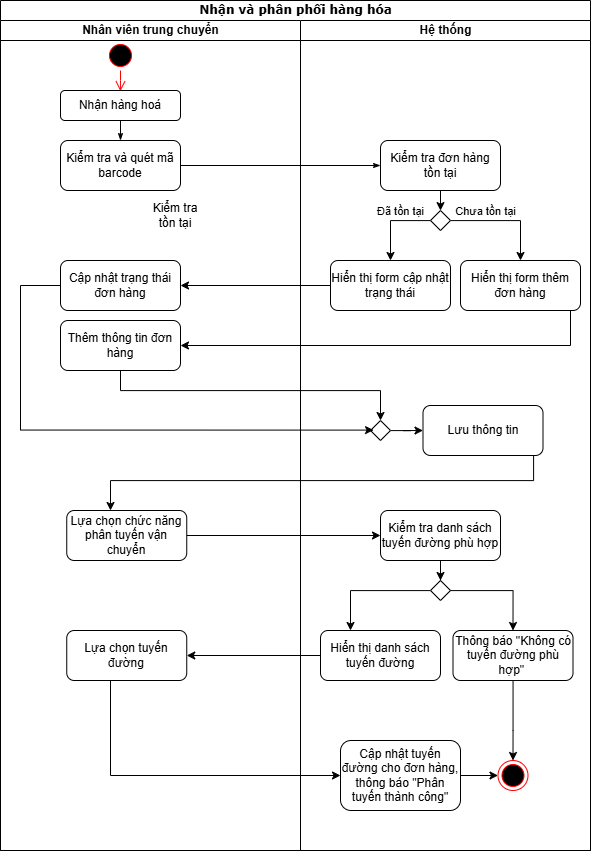

The diagram above was exported from draw.io. Its source (the exported page's mxGraphModel, read from the mxfile embedded in the PNG):
<mxGraphModel dx="2016" dy="933" grid="1" gridSize="10" guides="1" tooltips="1" connect="1" arrows="1" fold="1" page="1" pageScale="1" pageWidth="850" pageHeight="1100" background="none" math="0" shadow="0">
  <root>
    <mxCell id="0" />
    <mxCell id="1" parent="0" />
    <mxCell id="H8kJ_KjbCaimrUardNLp-1" value="Nhận và phân phối hàng hóa" style="swimlane;html=1;childLayout=stackLayout;startSize=20;rounded=0;shadow=0;comic=0;labelBackgroundColor=none;strokeWidth=1;fontFamily=Verdana;fontSize=12;align=center;" parent="1" vertex="1">
      <mxGeometry x="170" y="30" width="590" height="850" as="geometry" />
    </mxCell>
    <mxCell id="H8kJ_KjbCaimrUardNLp-11" style="edgeStyle=none;rounded=0;html=1;labelBackgroundColor=none;startArrow=none;startFill=0;startSize=5;endArrow=classicThin;endFill=1;endSize=5;jettySize=auto;orthogonalLoop=1;strokeWidth=1;fontFamily=Verdana;fontSize=12;exitX=1;exitY=0.5;exitDx=0;exitDy=0;entryX=0;entryY=0.5;entryDx=0;entryDy=0;" parent="H8kJ_KjbCaimrUardNLp-1" edge="1" target="LgczXRBddV4GxC_m0bzA-5" source="LgczXRBddV4GxC_m0bzA-3">
      <mxGeometry relative="1" as="geometry">
        <mxPoint x="190" y="170" as="sourcePoint" />
        <mxPoint x="410" y="170" as="targetPoint" />
      </mxGeometry>
    </mxCell>
    <mxCell id="H8kJ_KjbCaimrUardNLp-2" value="Nhân viên trung chuyển" style="swimlane;html=1;startSize=20;" parent="H8kJ_KjbCaimrUardNLp-1" vertex="1">
      <mxGeometry y="20" width="300" height="830" as="geometry" />
    </mxCell>
    <mxCell id="H8kJ_KjbCaimrUardNLp-4" value="" style="ellipse;html=1;shape=startState;fillColor=#000000;strokeColor=#ff0000;" parent="H8kJ_KjbCaimrUardNLp-2" vertex="1">
      <mxGeometry x="105" y="20" width="30" height="30" as="geometry" />
    </mxCell>
    <mxCell id="H8kJ_KjbCaimrUardNLp-5" value="" style="edgeStyle=orthogonalEdgeStyle;html=1;verticalAlign=bottom;endArrow=open;endSize=8;strokeColor=#ff0000;rounded=0;entryX=0.499;entryY=0.025;entryDx=0;entryDy=0;entryPerimeter=0;" parent="H8kJ_KjbCaimrUardNLp-2" source="H8kJ_KjbCaimrUardNLp-4" edge="1" target="LgczXRBddV4GxC_m0bzA-2">
      <mxGeometry relative="1" as="geometry">
        <mxPoint x="120" y="60" as="targetPoint" />
        <Array as="points" />
      </mxGeometry>
    </mxCell>
    <mxCell id="H8kJ_KjbCaimrUardNLp-26" value="" style="edgeStyle=none;rounded=0;html=1;labelBackgroundColor=none;startArrow=none;startFill=0;startSize=5;endArrow=classicThin;endFill=1;endSize=5;jettySize=auto;orthogonalLoop=1;strokeWidth=1;fontFamily=Verdana;fontSize=12;entryX=0.5;entryY=0;entryDx=0;entryDy=0;exitX=0.5;exitY=1;exitDx=0;exitDy=0;" parent="H8kJ_KjbCaimrUardNLp-2" source="LgczXRBddV4GxC_m0bzA-2" target="LgczXRBddV4GxC_m0bzA-3" edge="1">
      <mxGeometry relative="1" as="geometry">
        <mxPoint x="125.38461538461547" y="100" as="sourcePoint" />
        <mxPoint x="125.76923076923072" y="120" as="targetPoint" />
      </mxGeometry>
    </mxCell>
    <mxCell id="H8kJ_KjbCaimrUardNLp-17" value="Kiểm tra tồn tại" style="text;html=1;align=center;verticalAlign=middle;whiteSpace=wrap;rounded=0;" parent="H8kJ_KjbCaimrUardNLp-2" vertex="1">
      <mxGeometry x="145" y="180" width="60" height="30" as="geometry" />
    </mxCell>
    <mxCell id="LgczXRBddV4GxC_m0bzA-2" value="Nhận hàng hoá" style="rounded=1;whiteSpace=wrap;html=1;" vertex="1" parent="H8kJ_KjbCaimrUardNLp-2">
      <mxGeometry x="60" y="70" width="120" height="30" as="geometry" />
    </mxCell>
    <mxCell id="LgczXRBddV4GxC_m0bzA-3" value="Kiểm tra và quét mã barcode" style="rounded=1;whiteSpace=wrap;html=1;" vertex="1" parent="H8kJ_KjbCaimrUardNLp-2">
      <mxGeometry x="60" y="120" width="120" height="50" as="geometry" />
    </mxCell>
    <mxCell id="LgczXRBddV4GxC_m0bzA-31" value="Cập nhật trạng thái đơn hàng" style="rounded=1;whiteSpace=wrap;html=1;" vertex="1" parent="H8kJ_KjbCaimrUardNLp-2">
      <mxGeometry x="60" y="240" width="120" height="50" as="geometry" />
    </mxCell>
    <mxCell id="LgczXRBddV4GxC_m0bzA-34" value="Thêm thông tin đơn hàng" style="rounded=1;whiteSpace=wrap;html=1;" vertex="1" parent="H8kJ_KjbCaimrUardNLp-2">
      <mxGeometry x="60" y="300" width="120" height="50" as="geometry" />
    </mxCell>
    <mxCell id="LgczXRBddV4GxC_m0bzA-44" value="Lựa chọn chức năng phân tuyến vận chuyển" style="rounded=1;whiteSpace=wrap;html=1;" vertex="1" parent="H8kJ_KjbCaimrUardNLp-2">
      <mxGeometry x="66.25" y="490" width="120" height="50" as="geometry" />
    </mxCell>
    <mxCell id="LgczXRBddV4GxC_m0bzA-54" value="Lựa chọn tuyến đường" style="rounded=1;whiteSpace=wrap;html=1;" vertex="1" parent="H8kJ_KjbCaimrUardNLp-2">
      <mxGeometry x="66.25" y="610" width="120" height="50" as="geometry" />
    </mxCell>
    <mxCell id="H8kJ_KjbCaimrUardNLp-13" value="Hệ thống" style="swimlane;html=1;startSize=20;" parent="H8kJ_KjbCaimrUardNLp-1" vertex="1">
      <mxGeometry x="300" y="20" width="290" height="830" as="geometry" />
    </mxCell>
    <mxCell id="H8kJ_KjbCaimrUardNLp-23" value="" style="ellipse;html=1;shape=endState;fillColor=#000000;strokeColor=#ff0000;" parent="H8kJ_KjbCaimrUardNLp-13" vertex="1">
      <mxGeometry x="197.5" y="740" width="30" height="30" as="geometry" />
    </mxCell>
    <mxCell id="LgczXRBddV4GxC_m0bzA-5" value="Kiểm tra đơn hàng tồn tại" style="rounded=1;whiteSpace=wrap;html=1;" vertex="1" parent="H8kJ_KjbCaimrUardNLp-13">
      <mxGeometry x="80" y="120" width="120" height="50" as="geometry" />
    </mxCell>
    <mxCell id="LgczXRBddV4GxC_m0bzA-11" style="edgeStyle=orthogonalEdgeStyle;rounded=0;orthogonalLoop=1;jettySize=auto;html=1;entryX=0.5;entryY=0;entryDx=0;entryDy=0;" edge="1" parent="H8kJ_KjbCaimrUardNLp-13" source="LgczXRBddV4GxC_m0bzA-6" target="LgczXRBddV4GxC_m0bzA-8">
      <mxGeometry relative="1" as="geometry">
        <Array as="points">
          <mxPoint x="90" y="200" />
        </Array>
      </mxGeometry>
    </mxCell>
    <mxCell id="LgczXRBddV4GxC_m0bzA-13" value="Đã tồn tại" style="edgeLabel;html=1;align=center;verticalAlign=middle;resizable=0;points=[];" vertex="1" connectable="0" parent="LgczXRBddV4GxC_m0bzA-11">
      <mxGeometry x="-0.1662" y="-1" relative="1" as="geometry">
        <mxPoint x="2" y="-9" as="offset" />
      </mxGeometry>
    </mxCell>
    <mxCell id="LgczXRBddV4GxC_m0bzA-12" style="edgeStyle=orthogonalEdgeStyle;rounded=0;orthogonalLoop=1;jettySize=auto;html=1;entryX=0.5;entryY=0;entryDx=0;entryDy=0;" edge="1" parent="H8kJ_KjbCaimrUardNLp-13" source="LgczXRBddV4GxC_m0bzA-6" target="LgczXRBddV4GxC_m0bzA-9">
      <mxGeometry relative="1" as="geometry" />
    </mxCell>
    <mxCell id="LgczXRBddV4GxC_m0bzA-14" value="Chưa tồn tại" style="edgeLabel;html=1;align=center;verticalAlign=middle;resizable=0;points=[];" vertex="1" connectable="0" parent="LgczXRBddV4GxC_m0bzA-12">
      <mxGeometry x="-0.3828" y="1" relative="1" as="geometry">
        <mxPoint y="-9" as="offset" />
      </mxGeometry>
    </mxCell>
    <mxCell id="LgczXRBddV4GxC_m0bzA-6" value="" style="rhombus;whiteSpace=wrap;html=1;" vertex="1" parent="H8kJ_KjbCaimrUardNLp-13">
      <mxGeometry x="130" y="190" width="20" height="20" as="geometry" />
    </mxCell>
    <mxCell id="LgczXRBddV4GxC_m0bzA-7" style="edgeStyle=orthogonalEdgeStyle;rounded=0;orthogonalLoop=1;jettySize=auto;html=1;entryX=0.485;entryY=0.029;entryDx=0;entryDy=0;entryPerimeter=0;" edge="1" parent="H8kJ_KjbCaimrUardNLp-13" source="LgczXRBddV4GxC_m0bzA-5" target="LgczXRBddV4GxC_m0bzA-6">
      <mxGeometry relative="1" as="geometry" />
    </mxCell>
    <mxCell id="LgczXRBddV4GxC_m0bzA-8" value="Hiển thị form cập nhật trạng thái" style="rounded=1;whiteSpace=wrap;html=1;" vertex="1" parent="H8kJ_KjbCaimrUardNLp-13">
      <mxGeometry x="30" y="240" width="120" height="50" as="geometry" />
    </mxCell>
    <mxCell id="LgczXRBddV4GxC_m0bzA-9" value="Hiển thị form thêm đơn hàng" style="rounded=1;whiteSpace=wrap;html=1;" vertex="1" parent="H8kJ_KjbCaimrUardNLp-13">
      <mxGeometry x="160" y="240" width="120" height="50" as="geometry" />
    </mxCell>
    <mxCell id="LgczXRBddV4GxC_m0bzA-42" style="edgeStyle=orthogonalEdgeStyle;rounded=0;orthogonalLoop=1;jettySize=auto;html=1;entryX=0;entryY=0.5;entryDx=0;entryDy=0;" edge="1" parent="H8kJ_KjbCaimrUardNLp-13" source="LgczXRBddV4GxC_m0bzA-36" target="LgczXRBddV4GxC_m0bzA-41">
      <mxGeometry relative="1" as="geometry" />
    </mxCell>
    <mxCell id="LgczXRBddV4GxC_m0bzA-36" value="" style="rhombus;whiteSpace=wrap;html=1;" vertex="1" parent="H8kJ_KjbCaimrUardNLp-13">
      <mxGeometry x="70" y="400" width="20" height="20" as="geometry" />
    </mxCell>
    <mxCell id="LgczXRBddV4GxC_m0bzA-41" value="Lưu thông tin" style="rounded=1;whiteSpace=wrap;html=1;" vertex="1" parent="H8kJ_KjbCaimrUardNLp-13">
      <mxGeometry x="122.5" y="385" width="120" height="50" as="geometry" />
    </mxCell>
    <mxCell id="LgczXRBddV4GxC_m0bzA-48" style="edgeStyle=orthogonalEdgeStyle;rounded=0;orthogonalLoop=1;jettySize=auto;html=1;entryX=0.5;entryY=0;entryDx=0;entryDy=0;" edge="1" parent="H8kJ_KjbCaimrUardNLp-13" source="LgczXRBddV4GxC_m0bzA-45" target="LgczXRBddV4GxC_m0bzA-47">
      <mxGeometry relative="1" as="geometry" />
    </mxCell>
    <mxCell id="LgczXRBddV4GxC_m0bzA-45" value="Kiểm tra danh sách tuyến đường phù hợp" style="rounded=1;whiteSpace=wrap;html=1;" vertex="1" parent="H8kJ_KjbCaimrUardNLp-13">
      <mxGeometry x="80" y="490" width="120" height="50" as="geometry" />
    </mxCell>
    <mxCell id="LgczXRBddV4GxC_m0bzA-51" style="edgeStyle=orthogonalEdgeStyle;rounded=0;orthogonalLoop=1;jettySize=auto;html=1;entryX=0.25;entryY=0;entryDx=0;entryDy=0;" edge="1" parent="H8kJ_KjbCaimrUardNLp-13" source="LgczXRBddV4GxC_m0bzA-47" target="LgczXRBddV4GxC_m0bzA-49">
      <mxGeometry relative="1" as="geometry">
        <Array as="points">
          <mxPoint x="50" y="570" />
        </Array>
      </mxGeometry>
    </mxCell>
    <mxCell id="LgczXRBddV4GxC_m0bzA-52" style="edgeStyle=orthogonalEdgeStyle;rounded=0;orthogonalLoop=1;jettySize=auto;html=1;entryX=0.5;entryY=0;entryDx=0;entryDy=0;" edge="1" parent="H8kJ_KjbCaimrUardNLp-13" source="LgczXRBddV4GxC_m0bzA-47" target="LgczXRBddV4GxC_m0bzA-50">
      <mxGeometry relative="1" as="geometry" />
    </mxCell>
    <mxCell id="LgczXRBddV4GxC_m0bzA-47" value="" style="rhombus;whiteSpace=wrap;html=1;" vertex="1" parent="H8kJ_KjbCaimrUardNLp-13">
      <mxGeometry x="130" y="560" width="20" height="20" as="geometry" />
    </mxCell>
    <mxCell id="LgczXRBddV4GxC_m0bzA-49" value="Hiển thị danh sách tuyến đường" style="rounded=1;whiteSpace=wrap;html=1;" vertex="1" parent="H8kJ_KjbCaimrUardNLp-13">
      <mxGeometry x="20" y="610" width="120" height="50" as="geometry" />
    </mxCell>
    <mxCell id="LgczXRBddV4GxC_m0bzA-53" style="edgeStyle=orthogonalEdgeStyle;rounded=0;orthogonalLoop=1;jettySize=auto;html=1;entryX=0.5;entryY=0;entryDx=0;entryDy=0;" edge="1" parent="H8kJ_KjbCaimrUardNLp-13" source="LgczXRBddV4GxC_m0bzA-50" target="H8kJ_KjbCaimrUardNLp-23">
      <mxGeometry relative="1" as="geometry">
        <Array as="points">
          <mxPoint x="213" y="710" />
          <mxPoint x="213" y="710" />
        </Array>
      </mxGeometry>
    </mxCell>
    <mxCell id="LgczXRBddV4GxC_m0bzA-50" value="Thông báo &quot;Không có tuyến đường phù hợp&quot;&amp;nbsp;" style="rounded=1;whiteSpace=wrap;html=1;" vertex="1" parent="H8kJ_KjbCaimrUardNLp-13">
      <mxGeometry x="152.5" y="610" width="120" height="50" as="geometry" />
    </mxCell>
    <mxCell id="LgczXRBddV4GxC_m0bzA-58" style="edgeStyle=orthogonalEdgeStyle;rounded=0;orthogonalLoop=1;jettySize=auto;html=1;entryX=0;entryY=0.5;entryDx=0;entryDy=0;" edge="1" parent="H8kJ_KjbCaimrUardNLp-13" source="LgczXRBddV4GxC_m0bzA-56" target="H8kJ_KjbCaimrUardNLp-23">
      <mxGeometry relative="1" as="geometry" />
    </mxCell>
    <mxCell id="LgczXRBddV4GxC_m0bzA-56" value="Cập nhật tuyến đường cho đơn hàng, thông báo &quot;Phân tuyến thành công&quot;" style="rounded=1;whiteSpace=wrap;html=1;" vertex="1" parent="H8kJ_KjbCaimrUardNLp-13">
      <mxGeometry x="40" y="720" width="120" height="70" as="geometry" />
    </mxCell>
    <mxCell id="LgczXRBddV4GxC_m0bzA-32" style="edgeStyle=orthogonalEdgeStyle;rounded=0;orthogonalLoop=1;jettySize=auto;html=1;entryX=1;entryY=0.5;entryDx=0;entryDy=0;" edge="1" parent="H8kJ_KjbCaimrUardNLp-1" source="LgczXRBddV4GxC_m0bzA-8" target="LgczXRBddV4GxC_m0bzA-31">
      <mxGeometry relative="1" as="geometry" />
    </mxCell>
    <mxCell id="LgczXRBddV4GxC_m0bzA-35" style="edgeStyle=orthogonalEdgeStyle;rounded=0;orthogonalLoop=1;jettySize=auto;html=1;entryX=1;entryY=0.5;entryDx=0;entryDy=0;" edge="1" parent="H8kJ_KjbCaimrUardNLp-1" source="LgczXRBddV4GxC_m0bzA-9" target="LgczXRBddV4GxC_m0bzA-34">
      <mxGeometry relative="1" as="geometry">
        <Array as="points">
          <mxPoint x="570" y="345" />
        </Array>
      </mxGeometry>
    </mxCell>
    <mxCell id="LgczXRBddV4GxC_m0bzA-39" style="edgeStyle=orthogonalEdgeStyle;rounded=0;orthogonalLoop=1;jettySize=auto;html=1;entryX=0.153;entryY=0.48;entryDx=0;entryDy=0;entryPerimeter=0;" edge="1" parent="H8kJ_KjbCaimrUardNLp-1" source="LgczXRBddV4GxC_m0bzA-31" target="LgczXRBddV4GxC_m0bzA-36">
      <mxGeometry relative="1" as="geometry">
        <mxPoint x="360" y="430" as="targetPoint" />
        <Array as="points">
          <mxPoint x="20" y="285" />
          <mxPoint x="20" y="430" />
        </Array>
      </mxGeometry>
    </mxCell>
    <mxCell id="LgczXRBddV4GxC_m0bzA-40" style="edgeStyle=orthogonalEdgeStyle;rounded=0;orthogonalLoop=1;jettySize=auto;html=1;entryX=0.5;entryY=0;entryDx=0;entryDy=0;" edge="1" parent="H8kJ_KjbCaimrUardNLp-1" source="LgczXRBddV4GxC_m0bzA-34" target="LgczXRBddV4GxC_m0bzA-36">
      <mxGeometry relative="1" as="geometry">
        <Array as="points">
          <mxPoint x="120" y="390" />
          <mxPoint x="380" y="390" />
        </Array>
      </mxGeometry>
    </mxCell>
    <mxCell id="LgczXRBddV4GxC_m0bzA-43" style="edgeStyle=orthogonalEdgeStyle;rounded=0;orthogonalLoop=1;jettySize=auto;html=1;" edge="1" parent="H8kJ_KjbCaimrUardNLp-1" source="LgczXRBddV4GxC_m0bzA-41">
      <mxGeometry relative="1" as="geometry">
        <mxPoint x="110" y="510" as="targetPoint" />
        <Array as="points">
          <mxPoint x="533" y="480" />
          <mxPoint x="110" y="480" />
        </Array>
      </mxGeometry>
    </mxCell>
    <mxCell id="LgczXRBddV4GxC_m0bzA-46" style="edgeStyle=orthogonalEdgeStyle;rounded=0;orthogonalLoop=1;jettySize=auto;html=1;entryX=0;entryY=0.5;entryDx=0;entryDy=0;" edge="1" parent="H8kJ_KjbCaimrUardNLp-1" source="LgczXRBddV4GxC_m0bzA-44" target="LgczXRBddV4GxC_m0bzA-45">
      <mxGeometry relative="1" as="geometry" />
    </mxCell>
    <mxCell id="LgczXRBddV4GxC_m0bzA-55" style="edgeStyle=orthogonalEdgeStyle;rounded=0;orthogonalLoop=1;jettySize=auto;html=1;entryX=1;entryY=0.5;entryDx=0;entryDy=0;" edge="1" parent="H8kJ_KjbCaimrUardNLp-1" source="LgczXRBddV4GxC_m0bzA-49" target="LgczXRBddV4GxC_m0bzA-54">
      <mxGeometry relative="1" as="geometry" />
    </mxCell>
    <mxCell id="LgczXRBddV4GxC_m0bzA-57" style="edgeStyle=orthogonalEdgeStyle;rounded=0;orthogonalLoop=1;jettySize=auto;html=1;entryX=0;entryY=0.5;entryDx=0;entryDy=0;" edge="1" parent="H8kJ_KjbCaimrUardNLp-1" source="LgczXRBddV4GxC_m0bzA-54" target="LgczXRBddV4GxC_m0bzA-56">
      <mxGeometry relative="1" as="geometry">
        <Array as="points">
          <mxPoint x="110" y="775" />
        </Array>
      </mxGeometry>
    </mxCell>
  </root>
</mxGraphModel>